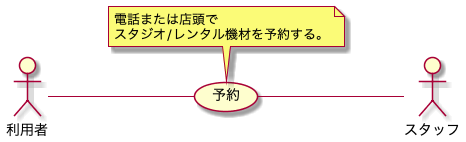

The diagram above was rendered by PlantUML. Its source (embedded in the PNG):
@startuml BusinessUsecase 

left to right direction

actor 利用者
actor スタッフ

利用者 -- (予約)
(予約) -- スタッフ

note top of (予約)
電話または店頭で
スタジオ/レンタル機材を予約する。
end note

@enduml